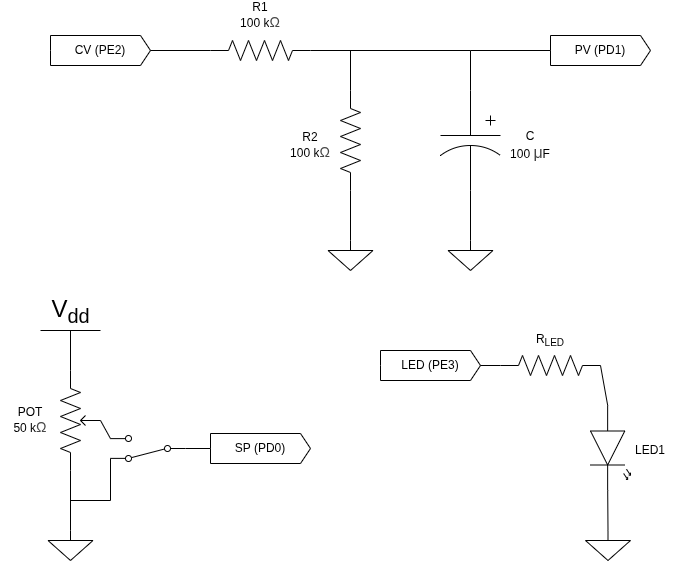

The diagram above was exported from draw.io. Its source (the exported page's mxGraphModel, read from the mxfile embedded in the PNG):
<mxGraphModel dx="1678" dy="933" grid="1" gridSize="10" guides="1" tooltips="1" connect="1" arrows="1" fold="1" page="1" pageScale="1" pageWidth="827" pageHeight="1169" math="0" shadow="0">
  <root>
    <mxCell id="0" />
    <mxCell id="1" parent="0" />
    <mxCell id="pyBoJorGq19jYzdap1NX-1" parent="1" style="pointerEvents=1;verticalLabelPosition=bottom;shadow=0;dashed=0;align=center;html=1;verticalAlign=top;shape=mxgraph.electrical.resistors.resistor_2;" value="" vertex="1">
      <mxGeometry height="20" width="100" x="300" y="270" as="geometry" />
    </mxCell>
    <mxCell id="pyBoJorGq19jYzdap1NX-2" parent="1" style="pointerEvents=1;verticalLabelPosition=bottom;shadow=0;dashed=0;align=center;html=1;verticalAlign=top;shape=mxgraph.electrical.resistors.resistor_2;direction=south;" value="" vertex="1">
      <mxGeometry height="100" width="20" x="430" y="320" as="geometry" />
    </mxCell>
    <mxCell id="pyBoJorGq19jYzdap1NX-3" parent="1" style="pointerEvents=1;verticalLabelPosition=bottom;shadow=0;dashed=0;align=center;html=1;verticalAlign=top;shape=mxgraph.electrical.capacitors.capacitor_3;direction=south;" value="" vertex="1">
      <mxGeometry height="100" width="60" x="530" y="320" as="geometry" />
    </mxCell>
    <mxCell id="pyBoJorGq19jYzdap1NX-4" edge="1" parent="1" source="pyBoJorGq19jYzdap1NX-1" style="endArrow=none;html=1;rounded=0;exitX=1;exitY=0.5;exitDx=0;exitDy=0;exitPerimeter=0;" value="">
      <mxGeometry height="50" relative="1" width="50" as="geometry">
        <mxPoint x="390" y="430" as="sourcePoint" />
        <mxPoint x="560" y="280" as="targetPoint" />
      </mxGeometry>
    </mxCell>
    <mxCell id="pyBoJorGq19jYzdap1NX-5" edge="1" parent="1" style="endArrow=none;html=1;rounded=0;entryX=0;entryY=0.5;entryDx=0;entryDy=0;entryPerimeter=0;" target="pyBoJorGq19jYzdap1NX-2" value="">
      <mxGeometry height="50" relative="1" width="50" as="geometry">
        <mxPoint x="440" y="280" as="sourcePoint" />
        <mxPoint x="440" y="380" as="targetPoint" />
      </mxGeometry>
    </mxCell>
    <mxCell id="pyBoJorGq19jYzdap1NX-7" edge="1" parent="1" style="endArrow=none;html=1;rounded=0;entryX=0;entryY=0.5;entryDx=0;entryDy=0;entryPerimeter=0;" target="pyBoJorGq19jYzdap1NX-3" value="">
      <mxGeometry height="50" relative="1" width="50" as="geometry">
        <mxPoint x="560" y="280" as="sourcePoint" />
        <mxPoint x="550" y="327" as="targetPoint" />
      </mxGeometry>
    </mxCell>
    <mxCell id="pyBoJorGq19jYzdap1NX-8" parent="1" style="pointerEvents=1;verticalLabelPosition=bottom;shadow=0;dashed=0;align=center;html=1;verticalAlign=top;shape=mxgraph.electrical.signal_sources.signal_ground;" value="" vertex="1">
      <mxGeometry height="30" width="45" x="417.5" y="470" as="geometry" />
    </mxCell>
    <mxCell id="pyBoJorGq19jYzdap1NX-11" parent="1" style="pointerEvents=1;verticalLabelPosition=bottom;shadow=0;dashed=0;align=center;html=1;verticalAlign=top;shape=mxgraph.electrical.signal_sources.signal_ground;" value="" vertex="1">
      <mxGeometry height="30" width="45" x="537.5" y="470" as="geometry" />
    </mxCell>
    <mxCell id="pyBoJorGq19jYzdap1NX-13" edge="1" parent="1" source="pyBoJorGq19jYzdap1NX-11" style="endArrow=none;html=1;rounded=0;exitX=0.5;exitY=0;exitDx=0;exitDy=0;exitPerimeter=0;entryX=1;entryY=0.5;entryDx=0;entryDy=0;entryPerimeter=0;" target="pyBoJorGq19jYzdap1NX-3" value="">
      <mxGeometry height="50" relative="1" width="50" as="geometry">
        <mxPoint x="390" y="430" as="sourcePoint" />
        <mxPoint x="440" y="380" as="targetPoint" />
      </mxGeometry>
    </mxCell>
    <mxCell id="pyBoJorGq19jYzdap1NX-14" parent="1" style="shape=mxgraph.arrows2.arrow;verticalLabelPosition=bottom;shadow=0;dashed=0;align=center;html=1;verticalAlign=top;strokeWidth=1;dy=0;dx=10;notch=0;" value="" vertex="1">
      <mxGeometry height="30" width="100" x="140" y="265" as="geometry" />
    </mxCell>
    <mxCell id="pyBoJorGq19jYzdap1NX-15" edge="1" parent="1" source="pyBoJorGq19jYzdap1NX-14" style="endArrow=none;html=1;rounded=0;exitX=1;exitY=0.5;exitDx=0;exitDy=0;exitPerimeter=0;entryX=0;entryY=0.5;entryDx=0;entryDy=0;entryPerimeter=0;" target="pyBoJorGq19jYzdap1NX-1" value="">
      <mxGeometry height="50" relative="1" width="50" as="geometry">
        <mxPoint x="390" y="430" as="sourcePoint" />
        <mxPoint x="440" y="380" as="targetPoint" />
      </mxGeometry>
    </mxCell>
    <mxCell id="pyBoJorGq19jYzdap1NX-16" edge="1" parent="1" source="pyBoJorGq19jYzdap1NX-8" style="endArrow=none;html=1;rounded=0;exitX=0.5;exitY=0;exitDx=0;exitDy=0;exitPerimeter=0;entryX=1;entryY=0.5;entryDx=0;entryDy=0;entryPerimeter=0;" target="pyBoJorGq19jYzdap1NX-2" value="">
      <mxGeometry height="50" relative="1" width="50" as="geometry">
        <mxPoint x="390" y="430" as="sourcePoint" />
        <mxPoint x="370" y="430" as="targetPoint" />
      </mxGeometry>
    </mxCell>
    <mxCell id="pyBoJorGq19jYzdap1NX-17" parent="1" style="text;html=1;whiteSpace=wrap;strokeColor=none;fillColor=none;align=center;verticalAlign=middle;rounded=0;" value="&lt;font face=&quot;Helvetica&quot;&gt;C&lt;/font&gt;&lt;div&gt;&lt;font face=&quot;Helvetica&quot;&gt;100&amp;nbsp;&lt;span style=&quot;background-color: rgb(255, 255, 255); color: rgb(71, 71, 71); font-size: 16px;&quot;&gt;μ&lt;/span&gt;&lt;span style=&quot;background-color: transparent; color: light-dark(rgb(0, 0, 0), rgb(255, 255, 255));&quot;&gt;F&lt;/span&gt;&lt;/font&gt;&lt;/div&gt;" vertex="1">
      <mxGeometry height="30" width="60" x="590" y="360" as="geometry" />
    </mxCell>
    <mxCell id="pyBoJorGq19jYzdap1NX-18" parent="1" style="text;html=1;whiteSpace=wrap;strokeColor=none;fillColor=none;align=center;verticalAlign=middle;rounded=0;" value="&lt;font face=&quot;Helvetica&quot;&gt;R2&lt;br&gt;&lt;/font&gt;&lt;div&gt;&lt;font face=&quot;Helvetica&quot;&gt;100 k&lt;span style=&quot;background-color: rgb(255, 255, 255); color: rgb(71, 71, 71); font-size: 14px; text-align: start;&quot;&gt;Ω&lt;/span&gt;&lt;/font&gt;&lt;/div&gt;" vertex="1">
      <mxGeometry height="30" width="60" x="370" y="360" as="geometry" />
    </mxCell>
    <mxCell id="pyBoJorGq19jYzdap1NX-19" parent="1" style="text;html=1;whiteSpace=wrap;strokeColor=none;fillColor=none;align=center;verticalAlign=middle;rounded=0;" value="&lt;font face=&quot;Helvetica&quot;&gt;R1&lt;br&gt;&lt;/font&gt;&lt;div&gt;&lt;font face=&quot;Helvetica&quot;&gt;100 k&lt;span style=&quot;background-color: rgb(255, 255, 255); color: rgb(71, 71, 71); font-size: 14px; text-align: start;&quot;&gt;Ω&lt;/span&gt;&lt;/font&gt;&lt;/div&gt;" vertex="1">
      <mxGeometry height="30" width="60" x="320" y="230" as="geometry" />
    </mxCell>
    <mxCell id="pyBoJorGq19jYzdap1NX-20" parent="1" style="text;html=1;whiteSpace=wrap;strokeColor=none;fillColor=none;align=center;verticalAlign=middle;rounded=0;" value="CV (PE2)" vertex="1">
      <mxGeometry height="30" width="60" x="160" y="265" as="geometry" />
    </mxCell>
    <mxCell id="pyBoJorGq19jYzdap1NX-21" parent="1" style="shape=mxgraph.arrows2.arrow;verticalLabelPosition=bottom;shadow=0;dashed=0;align=center;html=1;verticalAlign=top;strokeWidth=1;dy=0;dx=10;notch=0;" value="" vertex="1">
      <mxGeometry height="30" width="100" x="640" y="265" as="geometry" />
    </mxCell>
    <mxCell id="pyBoJorGq19jYzdap1NX-22" edge="1" parent="1" style="endArrow=none;html=1;rounded=0;entryX=0;entryY=0.5;entryDx=0;entryDy=0;entryPerimeter=0;" target="pyBoJorGq19jYzdap1NX-21" value="">
      <mxGeometry height="50" relative="1" width="50" as="geometry">
        <mxPoint x="560" y="280" as="sourcePoint" />
        <mxPoint x="440" y="380" as="targetPoint" />
      </mxGeometry>
    </mxCell>
    <mxCell id="pyBoJorGq19jYzdap1NX-23" parent="1" style="text;html=1;whiteSpace=wrap;strokeColor=none;fillColor=none;align=center;verticalAlign=middle;rounded=0;" value="PV (PD1)" vertex="1">
      <mxGeometry height="30" width="60" x="660" y="265" as="geometry" />
    </mxCell>
    <mxCell id="pyBoJorGq19jYzdap1NX-24" parent="1" style="verticalLabelPosition=top;verticalAlign=bottom;shape=mxgraph.electrical.signal_sources.vdd;shadow=0;dashed=0;align=center;strokeWidth=1;fontSize=24;html=1;flipV=1;legacyAnchorPoints=0;" value="V&lt;sub&gt;dd&lt;/sub&gt;" vertex="1">
      <mxGeometry height="40" width="60" x="130" y="560" as="geometry" />
    </mxCell>
    <mxCell id="pyBoJorGq19jYzdap1NX-25" parent="1" style="pointerEvents=1;verticalLabelPosition=bottom;shadow=0;dashed=0;align=center;html=1;verticalAlign=top;shape=mxgraph.electrical.resistors.potentiometer_2;direction=north;" value="" vertex="1">
      <mxGeometry height="100" width="40" x="150" y="600" as="geometry" />
    </mxCell>
    <mxCell id="pyBoJorGq19jYzdap1NX-26" parent="1" style="shape=mxgraph.arrows2.arrow;verticalLabelPosition=bottom;shadow=0;dashed=0;align=center;html=1;verticalAlign=top;strokeWidth=1;dy=0;dx=10;notch=0;" value="" vertex="1">
      <mxGeometry height="30" width="100" x="300" y="663" as="geometry" />
    </mxCell>
    <mxCell id="pyBoJorGq19jYzdap1NX-27" parent="1" style="text;html=1;whiteSpace=wrap;strokeColor=none;fillColor=none;align=center;verticalAlign=middle;rounded=0;" value="SP (PD0)" vertex="1">
      <mxGeometry height="30" width="60" x="320" y="663" as="geometry" />
    </mxCell>
    <mxCell id="pyBoJorGq19jYzdap1NX-29" edge="1" parent="1" source="pyBoJorGq19jYzdap1NX-25" style="endArrow=none;html=1;rounded=0;exitX=0.5;exitY=1;exitDx=0;exitDy=0;exitPerimeter=0;entryX=1;entryY=0.88;entryDx=0;entryDy=0;" target="pyBoJorGq19jYzdap1NX-34" value="">
      <mxGeometry height="50" relative="1" width="50" as="geometry">
        <mxPoint x="390" y="630" as="sourcePoint" />
        <mxPoint x="240" y="650" as="targetPoint" />
      </mxGeometry>
    </mxCell>
    <mxCell id="pyBoJorGq19jYzdap1NX-34" parent="1" style="html=1;shape=mxgraph.electrical.electro-mechanical.twoWaySwitch;aspect=fixed;elSwitchState=2;direction=west;" value="" vertex="1">
      <mxGeometry height="26" width="75" x="200" y="665" as="geometry" />
    </mxCell>
    <mxCell id="pyBoJorGq19jYzdap1NX-36" edge="1" parent="1" source="pyBoJorGq19jYzdap1NX-26" style="endArrow=none;html=1;rounded=0;exitX=0;exitY=0.5;exitDx=0;exitDy=0;exitPerimeter=0;entryX=0;entryY=0.5;entryDx=0;entryDy=0;" target="pyBoJorGq19jYzdap1NX-34" value="">
      <mxGeometry height="50" relative="1" width="50" as="geometry">
        <mxPoint x="370" y="630" as="sourcePoint" />
        <mxPoint x="280" y="680" as="targetPoint" />
      </mxGeometry>
    </mxCell>
    <mxCell id="pyBoJorGq19jYzdap1NX-38" parent="1" style="pointerEvents=1;verticalLabelPosition=bottom;shadow=0;dashed=0;align=center;html=1;verticalAlign=top;shape=mxgraph.electrical.signal_sources.signal_ground;" value="" vertex="1">
      <mxGeometry height="30" width="45" x="137.5" y="760" as="geometry" />
    </mxCell>
    <mxCell id="pyBoJorGq19jYzdap1NX-39" edge="1" parent="1" source="pyBoJorGq19jYzdap1NX-38" style="endArrow=none;html=1;rounded=0;exitX=0.5;exitY=0;exitDx=0;exitDy=0;exitPerimeter=0;entryX=0;entryY=0.25;entryDx=0;entryDy=0;entryPerimeter=0;" target="pyBoJorGq19jYzdap1NX-25" value="">
      <mxGeometry height="50" relative="1" width="50" as="geometry">
        <mxPoint x="390" y="630" as="sourcePoint" />
        <mxPoint x="440" y="580" as="targetPoint" />
      </mxGeometry>
    </mxCell>
    <mxCell id="pyBoJorGq19jYzdap1NX-44" edge="1" parent="1" source="pyBoJorGq19jYzdap1NX-34" style="endArrow=none;html=1;rounded=0;exitX=1;exitY=0.12;exitDx=0;exitDy=0;" value="">
      <mxGeometry height="50" relative="1" width="50" as="geometry">
        <mxPoint x="390" y="630" as="sourcePoint" />
        <mxPoint x="200" y="730" as="targetPoint" />
      </mxGeometry>
    </mxCell>
    <mxCell id="pyBoJorGq19jYzdap1NX-45" edge="1" parent="1" style="endArrow=none;html=1;rounded=0;" value="">
      <mxGeometry height="50" relative="1" width="50" as="geometry">
        <mxPoint x="200" y="730" as="sourcePoint" />
        <mxPoint x="160" y="730" as="targetPoint" />
      </mxGeometry>
    </mxCell>
    <mxCell id="pyBoJorGq19jYzdap1NX-46" parent="1" style="text;html=1;whiteSpace=wrap;strokeColor=none;fillColor=none;align=center;verticalAlign=middle;rounded=0;" value="&lt;font face=&quot;Helvetica&quot;&gt;POT&lt;br&gt;&lt;/font&gt;&lt;div&gt;&lt;font face=&quot;Helvetica&quot;&gt;50 k&lt;span style=&quot;background-color: rgb(255, 255, 255); color: rgb(71, 71, 71); font-size: 14px; text-align: start;&quot;&gt;Ω&lt;/span&gt;&lt;/font&gt;&lt;/div&gt;" vertex="1">
      <mxGeometry height="30" width="60" x="90" y="635" as="geometry" />
    </mxCell>
    <mxCell id="pyBoJorGq19jYzdap1NX-48" parent="1" style="shape=mxgraph.arrows2.arrow;verticalLabelPosition=bottom;shadow=0;dashed=0;align=center;html=1;verticalAlign=top;strokeWidth=1;dy=0;dx=10;notch=0;" value="" vertex="1">
      <mxGeometry height="30" width="100" x="470" y="580" as="geometry" />
    </mxCell>
    <mxCell id="pyBoJorGq19jYzdap1NX-49" parent="1" style="text;html=1;whiteSpace=wrap;strokeColor=none;fillColor=none;align=center;verticalAlign=middle;rounded=0;" value="LED (PE3)" vertex="1">
      <mxGeometry height="30" width="60" x="490" y="580" as="geometry" />
    </mxCell>
    <mxCell id="pyBoJorGq19jYzdap1NX-54" parent="1" style="pointerEvents=1;verticalLabelPosition=bottom;shadow=0;dashed=0;align=center;html=1;verticalAlign=top;shape=mxgraph.electrical.resistors.resistor_2;" value="" vertex="1">
      <mxGeometry height="20" width="100" x="590" y="585" as="geometry" />
    </mxCell>
    <mxCell id="pyBoJorGq19jYzdap1NX-55" parent="1" style="verticalLabelPosition=bottom;shadow=0;dashed=0;align=center;html=1;verticalAlign=top;shape=mxgraph.electrical.opto_electronics.led_2;pointerEvents=1;direction=south;" value="" vertex="1">
      <mxGeometry height="85" width="40" x="680" y="635" as="geometry" />
    </mxCell>
    <mxCell id="pyBoJorGq19jYzdap1NX-56" parent="1" style="text;html=1;whiteSpace=wrap;strokeColor=none;fillColor=none;align=center;verticalAlign=middle;rounded=0;" value="R&lt;sub&gt;LED&lt;/sub&gt;" vertex="1">
      <mxGeometry height="30" width="60" x="610" y="555" as="geometry" />
    </mxCell>
    <mxCell id="pyBoJorGq19jYzdap1NX-57" parent="1" style="text;html=1;whiteSpace=wrap;strokeColor=none;fillColor=none;align=center;verticalAlign=middle;rounded=0;" value="LED1" vertex="1">
      <mxGeometry height="30" width="60" x="710" y="665" as="geometry" />
    </mxCell>
    <mxCell id="pyBoJorGq19jYzdap1NX-58" parent="1" style="pointerEvents=1;verticalLabelPosition=bottom;shadow=0;dashed=0;align=center;html=1;verticalAlign=top;shape=mxgraph.electrical.signal_sources.signal_ground;" value="" vertex="1">
      <mxGeometry height="30" width="45" x="675" y="760" as="geometry" />
    </mxCell>
    <mxCell id="pyBoJorGq19jYzdap1NX-59" edge="1" parent="1" source="pyBoJorGq19jYzdap1NX-55" style="endArrow=none;html=1;rounded=0;entryX=0.5;entryY=0;entryDx=0;entryDy=0;entryPerimeter=0;exitX=1;exitY=0.57;exitDx=0;exitDy=0;exitPerimeter=0;" target="pyBoJorGq19jYzdap1NX-58" value="">
      <mxGeometry height="50" relative="1" width="50" as="geometry">
        <mxPoint x="400" y="450" as="sourcePoint" />
        <mxPoint x="450" y="400" as="targetPoint" />
      </mxGeometry>
    </mxCell>
    <mxCell id="pyBoJorGq19jYzdap1NX-60" edge="1" parent="1" source="pyBoJorGq19jYzdap1NX-48" style="endArrow=none;html=1;rounded=0;entryX=0;entryY=0.5;entryDx=0;entryDy=0;entryPerimeter=0;exitX=1;exitY=0.5;exitDx=0;exitDy=0;exitPerimeter=0;" target="pyBoJorGq19jYzdap1NX-54" value="">
      <mxGeometry height="50" relative="1" width="50" as="geometry">
        <mxPoint x="420" y="640" as="sourcePoint" />
        <mxPoint x="470" y="590" as="targetPoint" />
      </mxGeometry>
    </mxCell>
    <mxCell id="pyBoJorGq19jYzdap1NX-66" edge="1" parent="1" source="pyBoJorGq19jYzdap1NX-55" style="endArrow=none;html=1;rounded=0;exitX=0;exitY=0.57;exitDx=0;exitDy=0;exitPerimeter=0;entryX=1;entryY=0.5;entryDx=0;entryDy=0;entryPerimeter=0;" target="pyBoJorGq19jYzdap1NX-54" value="">
      <mxGeometry height="50" relative="1" width="50" as="geometry">
        <mxPoint x="390" y="590" as="sourcePoint" />
        <mxPoint x="440" y="540" as="targetPoint" />
      </mxGeometry>
    </mxCell>
  </root>
</mxGraphModel>